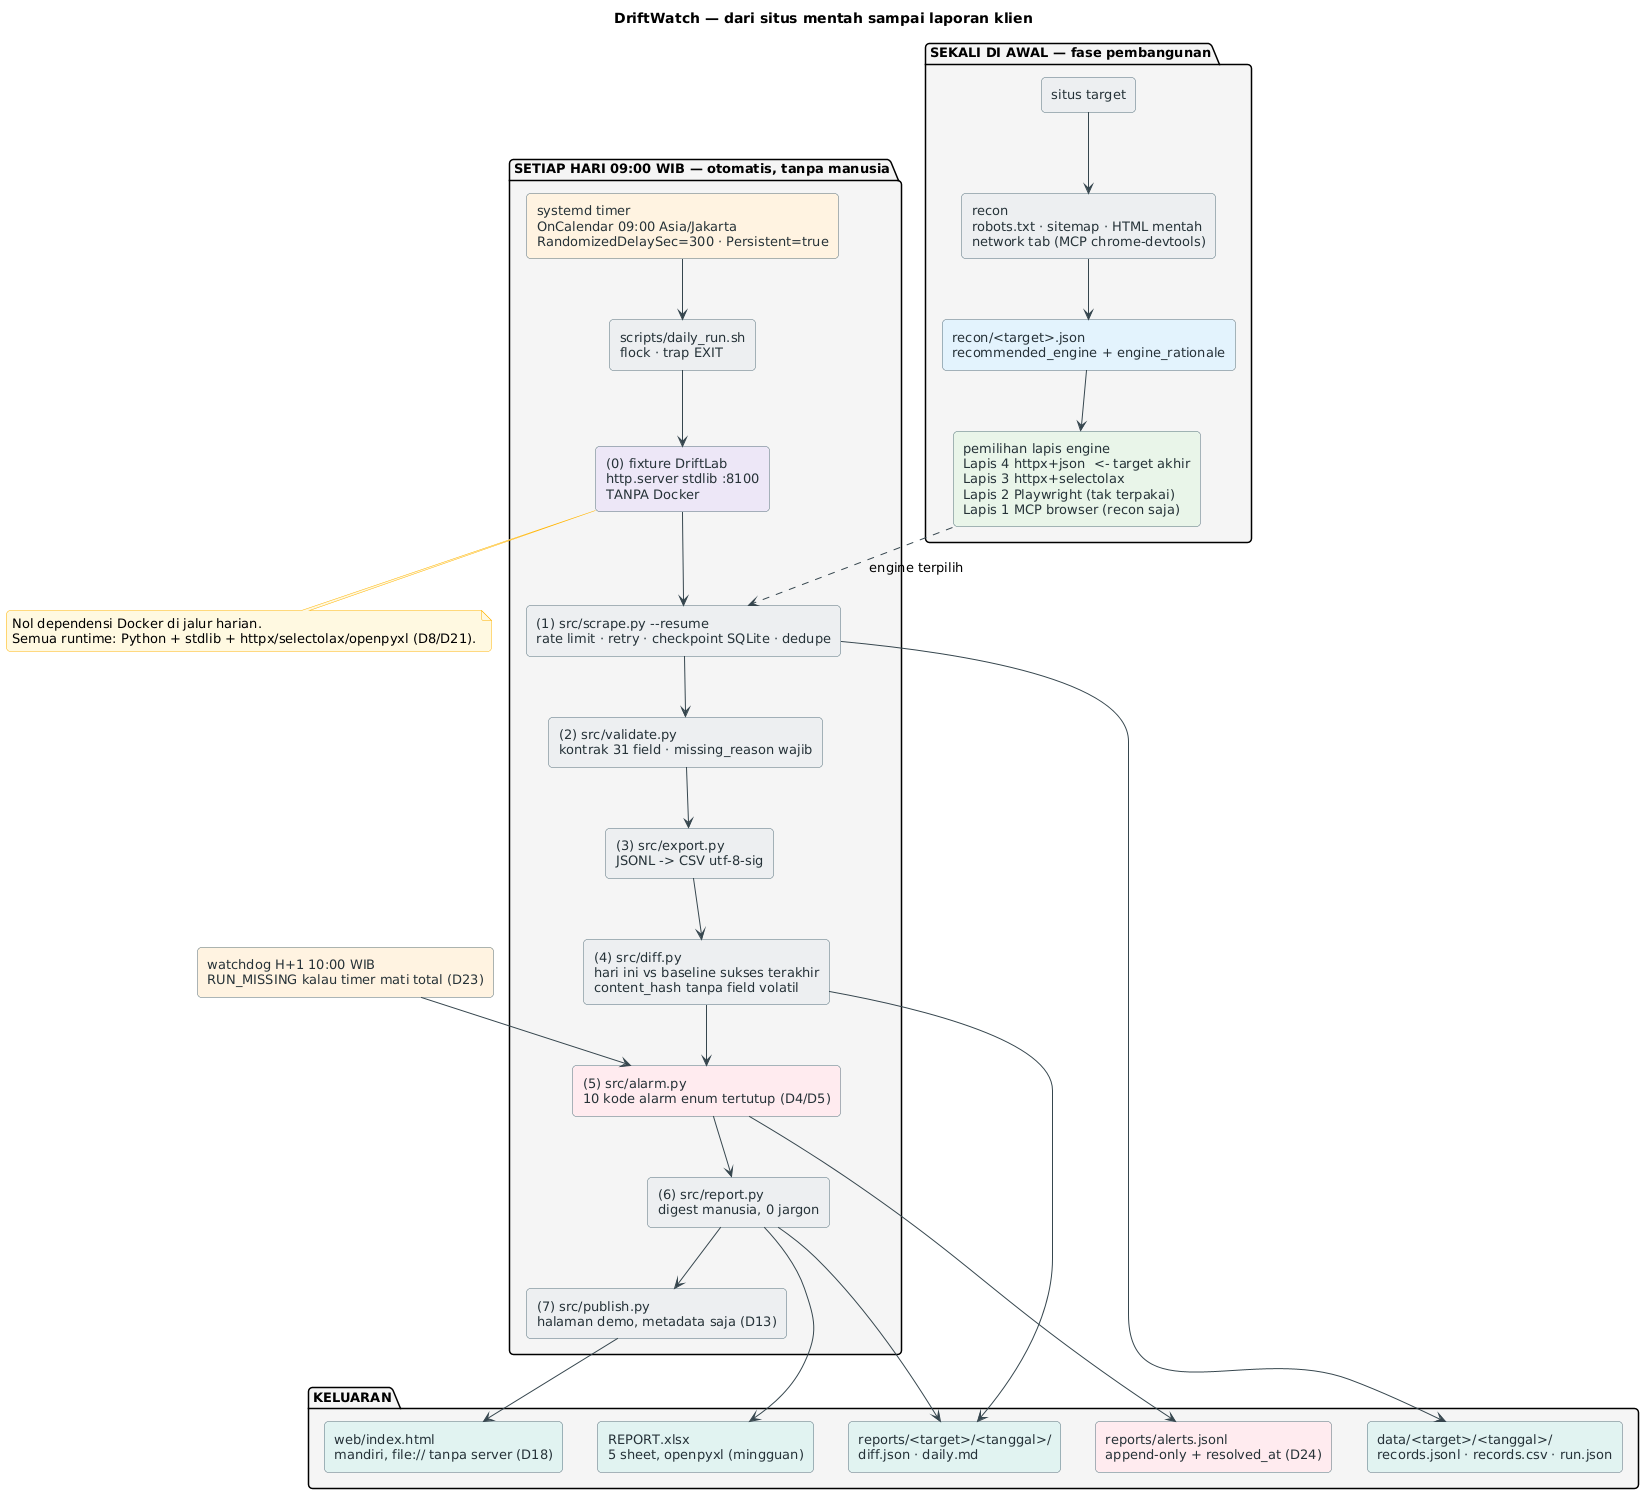

The diagram above was rendered by PlantUML. Its source (embedded in the PNG):
@startuml
' Sumber diagram v2_architecture.png. Dirender lewat service PlantUML infra :20080 (D21/D22-B):
'   curl -s -X POST --data-binary @assets/v2_architecture.puml skinparam backgroundColor #FFFFFF
skinparam defaultFontName DejaVu Sans
skinparam defaultFontSize 13
skinparam shadowing false
skinparam roundCorner 8
skinparam ArrowColor #37474F
skinparam rectangle {
  BorderColor #546E7A
  BackgroundColor #ECEFF1
  FontColor #263238
}
skinparam note {
  BackgroundColor #FFF8E1
  BorderColor #FFB300
}

title DriftWatch — dari situs mentah sampai laporan klien

package "SEKALI DI AWAL — fase pembangunan" #F5F5F5 {
  rectangle "situs target" as SRC
  rectangle "recon\nrobots.txt · sitemap · HTML mentah\nnetwork tab (MCP chrome-devtools)" as RECON
  rectangle "recon/<target>.json\nrecommended_engine + engine_rationale" as RJ #E3F2FD
  rectangle "pemilihan lapis engine\nLapis 4 httpx+json  <- target akhir\nLapis 3 httpx+selectolax\nLapis 2 Playwright (tak terpakai)\nLapis 1 MCP browser (recon saja)" as TIER #E8F5E9
}

package "SETIAP HARI 09:00 WIB — otomatis, tanpa manusia" #F5F5F5 {
  rectangle "systemd timer\nOnCalendar 09:00 Asia/Jakarta\nRandomizedDelaySec=300 · Persistent=true" as TIMER #FFF3E0
  rectangle "scripts/daily_run.sh\nflock · trap EXIT" as RUNNER
  rectangle "(0) fixture DriftLab\nhttp.server stdlib :8100\nTANPA Docker" as LAB #EDE7F6
  rectangle "(1) src/scrape.py --resume\nrate limit · retry · checkpoint SQLite · dedupe" as SCRAPE
  rectangle "(2) src/validate.py\nkontrak 31 field · missing_reason wajib" as VALID
  rectangle "(3) src/export.py\nJSONL -> CSV utf-8-sig" as EXPORT
  rectangle "(4) src/diff.py\nhari ini vs baseline sukses terakhir\ncontent_hash tanpa field volatil" as DIFF
  rectangle "(5) src/alarm.py\n10 kode alarm enum tertutup (D4/D5)" as ALARM #FFEBEE
  rectangle "(6) src/report.py\ndigest manusia, 0 jargon" as REPORT
  rectangle "(7) src/publish.py\nhalaman demo, metadata saja (D13)" as PUBLISH
}

package "KELUARAN" #F5F5F5 {
  rectangle "data/<target>/<tanggal>/\nrecords.jsonl · records.csv · run.json" as DATA #E0F2F1
  rectangle "reports/<target>/<tanggal>/\ndiff.json · daily.md" as REPS #E0F2F1
  rectangle "reports/alerts.jsonl\nappend-only + resolved_at (D24)" as ALERTS #FFEBEE
  rectangle "web/index.html\nmandiri, file:// tanpa server (D18)" as WEB #E0F2F1
  rectangle "REPORT.xlsx\n5 sheet, openpyxl (mingguan)" as XLSX #E0F2F1
}

rectangle "watchdog H+1 10:00 WIB\nRUN_MISSING kalau timer mati total (D23)" as WATCH #FFF3E0

SRC --> RECON
RECON --> RJ
RJ --> TIER
TIER ..> SCRAPE : engine terpilih

TIMER --> RUNNER
RUNNER --> LAB
LAB --> SCRAPE
SCRAPE --> VALID
VALID --> EXPORT
EXPORT --> DIFF
DIFF --> ALARM
ALARM --> REPORT
REPORT --> PUBLISH

SCRAPE --> DATA
DIFF --> REPS
ALARM --> ALERTS
REPORT --> REPS
REPORT --> XLSX
PUBLISH --> WEB

WATCH --> ALARM

note bottom of LAB
  Nol dependensi Docker di jalur harian.
  Semua runtime: Python + stdlib + httpx/selectolax/openpyxl (D8/D21).
end note

@enduml